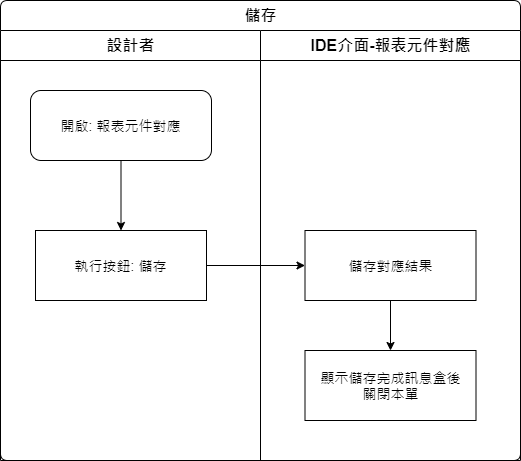

The diagram above was exported from draw.io. Its source (the exported page's mxGraphModel, read from the mxfile embedded in the PNG):
<mxGraphModel dx="1024" dy="616" grid="1" gridSize="10" guides="1" tooltips="1" connect="1" arrows="1" fold="1" page="1" pageScale="1" pageWidth="827" pageHeight="1169" math="0" shadow="0">
  <root>
    <mxCell id="0" />
    <mxCell id="1" parent="0" />
    <mxCell id="yc40WNgGdnecVla2E7ng-1" value="儲存" style="swimlane;html=1;childLayout=stackLayout;resizeParent=1;resizeParentMax=0;strokeWidth=1;fontSize=16;rounded=1;arcSize=8;startSize=30;labelBackgroundColor=none;align=center;" vertex="1" parent="1">
      <mxGeometry x="150" y="140" width="520" height="460" as="geometry" />
    </mxCell>
    <mxCell id="yc40WNgGdnecVla2E7ng-2" style="edgeStyle=orthogonalEdgeStyle;rounded=0;orthogonalLoop=1;jettySize=auto;html=1;fontSize=14;" edge="1" parent="yc40WNgGdnecVla2E7ng-1" source="yc40WNgGdnecVla2E7ng-6" target="yc40WNgGdnecVla2E7ng-8">
      <mxGeometry relative="1" as="geometry" />
    </mxCell>
    <mxCell id="yc40WNgGdnecVla2E7ng-3" value="設計者" style="swimlane;html=1;startSize=30;fontSize=16;strokeWidth=1;" vertex="1" parent="yc40WNgGdnecVla2E7ng-1">
      <mxGeometry y="30" width="260" height="430" as="geometry" />
    </mxCell>
    <mxCell id="yc40WNgGdnecVla2E7ng-4" style="edgeStyle=orthogonalEdgeStyle;rounded=0;orthogonalLoop=1;jettySize=auto;html=1;fontSize=14;" edge="1" parent="yc40WNgGdnecVla2E7ng-3" source="yc40WNgGdnecVla2E7ng-5" target="yc40WNgGdnecVla2E7ng-6">
      <mxGeometry relative="1" as="geometry" />
    </mxCell>
    <mxCell id="yc40WNgGdnecVla2E7ng-5" value="開啟: 報表元件對應" style="rounded=1;whiteSpace=wrap;html=1;strokeWidth=1;fontSize=14;" vertex="1" parent="yc40WNgGdnecVla2E7ng-3">
      <mxGeometry x="30" y="60" width="181" height="70" as="geometry" />
    </mxCell>
    <mxCell id="yc40WNgGdnecVla2E7ng-6" value="執行按鈕: 儲存" style="rounded=0;whiteSpace=wrap;html=1;strokeWidth=1;fontSize=14;" vertex="1" parent="yc40WNgGdnecVla2E7ng-3">
      <mxGeometry x="35" y="200" width="171" height="70" as="geometry" />
    </mxCell>
    <mxCell id="yc40WNgGdnecVla2E7ng-7" value="IDE介面-報表元件對應" style="swimlane;html=1;startSize=30;fontSize=16;strokeWidth=1;" vertex="1" parent="yc40WNgGdnecVla2E7ng-1">
      <mxGeometry x="260" y="30" width="260" height="430" as="geometry" />
    </mxCell>
    <mxCell id="yc40WNgGdnecVla2E7ng-10" style="edgeStyle=orthogonalEdgeStyle;rounded=0;orthogonalLoop=1;jettySize=auto;html=1;" edge="1" parent="yc40WNgGdnecVla2E7ng-7" source="yc40WNgGdnecVla2E7ng-8" target="yc40WNgGdnecVla2E7ng-9">
      <mxGeometry relative="1" as="geometry" />
    </mxCell>
    <mxCell id="yc40WNgGdnecVla2E7ng-8" value="儲存對應結果" style="rounded=0;whiteSpace=wrap;html=1;strokeWidth=1;fontSize=14;" vertex="1" parent="yc40WNgGdnecVla2E7ng-7">
      <mxGeometry x="44.5" y="200" width="171" height="70" as="geometry" />
    </mxCell>
    <mxCell id="yc40WNgGdnecVla2E7ng-9" value="顯示儲存完成訊息盒後&lt;br&gt;關閉本單" style="rounded=0;whiteSpace=wrap;html=1;strokeWidth=1;fontSize=14;" vertex="1" parent="yc40WNgGdnecVla2E7ng-7">
      <mxGeometry x="44.5" y="320" width="171" height="70" as="geometry" />
    </mxCell>
  </root>
</mxGraphModel>